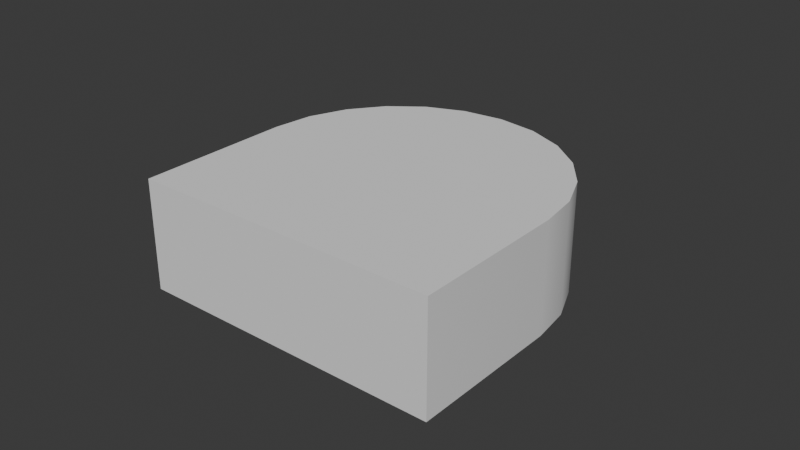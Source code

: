 # Source: AndGate.blend  (saved by Blender 5.0.119; exported with 4.5.12 LTS)
import bpy
from mathutils import Matrix  # noqa: F401  (used for matrix-valued properties, if any)

bpy.ops.wm.read_factory_settings(use_empty=True)
scene = bpy.context.scene
scene.name = 'Scene'

# ---- collections
col_collection = bpy.data.collections.new('Collection'); scene.collection.children.link(col_collection)

# ---- node groups
ng_smooth_by_angle = bpy.data.node_groups.new('Smooth by Angle', 'GeometryNodeTree')
_s = ng_smooth_by_angle.interface.new_socket(name='Mesh', in_out='OUTPUT', socket_type='NodeSocketGeometry')
_s = ng_smooth_by_angle.interface.new_socket(name='Mesh', in_out='INPUT', socket_type='NodeSocketGeometry')
_s = ng_smooth_by_angle.interface.new_socket(name='Angle', in_out='INPUT', socket_type='NodeSocketFloat')
_s.subtype = 'ANGLE'
_s.default_value = 0.5236
_s.min_value = 0.0
_s.max_value = 3.142
_s.description = 'Maximum face angle for smooth edges'
_s = ng_smooth_by_angle.interface.new_socket(name='Ignore Sharpness', in_out='INPUT', socket_type='NodeSocketBool')
_s.force_non_field = True
ng_smooth_by_angle.description = 'Set the sharpness of mesh edges based on the angle between the neighboring faces'
ng_smooth_by_angle.is_modifier = True
_N = ng_smooth_by_angle.nodes; _L = ng_smooth_by_angle.links
n0 = _N.new('GeometryNodeSetShadeSmooth'); n0.name = 'Set Shade Smooth'; n0.location = (120, -80)
n0.domain = 'EDGE'
n1 = _N.new('GeometryNodeSetShadeSmooth'); n1.name = 'Set Shade Smooth.001'; n1.location = (300, -80)
n2 = _N.new('NodeGroupOutput'); n2.name = 'Group Output'; n2.location = (480, -80)
n3 = _N.new('GeometryNodeInputMeshEdgeAngle'); n3.name = 'Edge Angle'; n3.location = (-440, -240)
n4 = _N.new('NodeGroupInput'); n4.name = 'Group Input'; n4.location = (-80, -80)
n5 = _N.new('GeometryNodeInputEdgeSmooth'); n5.name = 'Is Edge Smooth'; n5.location = (-260, -120)
n6 = _N.new('GeometryNodeInputShadeSmooth'); n6.name = 'Is Shade Smooth'; n6.location = (-440, -397)
n7 = _N.new('FunctionNodeCompare'); n7.name = 'Compare'; n7.location = (-260, -260)
n7.operation = 'LESS_EQUAL'
n7.inputs[6].default_value = (0.0, 0.0, 0.0, 0.0)
n7.inputs[7].default_value = (0.0, 0.0, 0.0, 0.0)
n8 = _N.new('FunctionNodeBooleanMath'); n8.name = 'Boolean Math.001'; n8.location = (-80, -260)
n9 = _N.new('NodeGroupInput'); n9.name = 'Group Input.001'; n9.location = (-440, -329)
n10 = _N.new('NodeGroupInput'); n10.name = 'Group Input.002'; n10.location = (-259, -189)
n11 = _N.new('FunctionNodeBooleanMath'); n11.name = 'Boolean Math'; n11.location = (-80, -149)
n11.operation = 'OR'
n12 = _N.new('FunctionNodeBooleanMath'); n12.name = 'Boolean Math.002'; n12.location = (-260, -380)
n12.operation = 'OR'
n13 = _N.new('NodeGroupInput'); n13.name = 'Group Input.003'; n13.location = (-440, -460)
_L.new(n3.outputs[0], n7.inputs[0])
_L.new(n1.outputs[0], n2.inputs[0])
_L.new(n9.outputs[1], n7.inputs[1])
_L.new(n7.outputs[0], n8.inputs[0])
_L.new(n4.outputs[0], n0.inputs[0])
_L.new(n0.outputs[0], n1.inputs[0])
_L.new(n8.outputs[0], n0.inputs[2])
_L.new(n10.outputs[2], n11.inputs[1])
_L.new(n5.outputs[0], n11.inputs[0])
_L.new(n11.outputs[0], n0.inputs[1])
_L.new(n13.outputs[2], n12.inputs[1])
_L.new(n6.outputs[0], n12.inputs[0])
_L.new(n12.outputs[0], n8.inputs[1])
n2.is_active_output = True

# ---- world
world_world = bpy.data.worlds.new('World'); scene.world = world_world
world_world.use_nodes = True; world_world.node_tree.nodes.clear()
_N = world_world.node_tree.nodes; _L = world_world.node_tree.links
n0 = _N.new('ShaderNodeOutputWorld'); n0.name = 'World Output'; n0.location = (300, 300)
n1 = _N.new('ShaderNodeBackground'); n1.name = 'Background'; n1.location = (10, 300)
n1.inputs[0].default_value = (0.05088, 0.05088, 0.05088, 1.0)
_L.new(n1.outputs[0], n0.inputs[0])
n0.is_active_output = True
world_world.color = (0.05088, 0.05088, 0.05088)
world_world.sun_shadow_jitter_overblur = 0.0

# ---- meshes
me_plane = bpy.data.meshes.new('Plane')
me_plane.from_pydata([(-0.05, -0.05, 0.0), (0.05, -0.05, 0.0), (-0.05, -0.05, 0.03565), (0.05, -0.05, 0.03565), (-0.05, 0.0002336, 0.0), (0.0, 0.05, 0.0), (-0.0483, 0.01311, 0.0), (-0.04333, 0.02512, 0.0), (-0.03542, 0.03542, 0.0), (-0.02512, 0.04333, 0.0), (-0.01311, 0.0483, 0.0), (0.05, 0.0002336, 0.0), (0.01311, 0.0483, 0.0), (0.02512, 0.04333, 0.0), (0.03542, 0.03542, 0.0), (0.04333, 0.02512, 0.0), (0.0483, 0.01311, 0.0), (0.0, 0.05, 0.03565), (-0.05, 0.0002336, 0.03565), (-0.01311, 0.0483, 0.03565), (-0.02512, 0.04333, 0.03565), (-0.03542, 0.03542, 0.03565), (-0.04333, 0.02512, 0.03565), (-0.0483, 0.01311, 0.03565), (0.05, 0.0002336, 0.03565), (0.0483, 0.01311, 0.03565), (0.04333, 0.02512, 0.03565), (0.03542, 0.03542, 0.03565), (0.02512, 0.04333, 0.03565), (0.01311, 0.0483, 0.03565)], [], [(2, 3, 24, 25, 26, 27, 28, 29, 17, 19, 20, 21, 22, 23, 18), (0, 4, 6, 7, 8, 9, 10, 5, 12, 13, 14, 15, 16, 11, 1), (1, 11, 24, 3), (0, 1, 3, 2), (5, 17, 29, 12), (12, 29, 28, 13), (13, 28, 27, 14), (14, 27, 26, 15), (15, 26, 25, 16), (16, 25, 24, 11), (17, 5, 10, 19), (19, 10, 9, 20), (20, 9, 8, 21), (21, 8, 7, 22), (22, 7, 6, 23), (23, 6, 4, 18), (4, 0, 2, 18)])
me_plane.polygons.foreach_set('use_smooth', [True] * 17)
_uv = me_plane.uv_layers.new(name='UVMap')
_uv.uv.foreach_set('vector', [0.0, 0.0, 1.0, 0.0, 1.0, 0.5023, 0.9943, 0.6311, 0.9778, 0.7512, 0.9514, 0.9514, 0.7512, 0.9778, 0.6311, 0.9943, 0.4977, 1.0, 0.3689, 0.9943, 0.2488, 0.9778, 0.04859, 0.9514, 0.02222, 0.7512, 0.005652, 0.6311, 0.0, 0.5023, 0.0, 0.0, 0.0, 0.5023, 0.005652, 0.6311, 0.02222, 0.7512, 0.04859, 0.9514, 0.2488, 0.9778, 0.3689, 0.9943, 0.5023, 1.0, 0.6311, 0.9943, 0.7512, 0.9778, 0.9514, 0.9514, 0.9778, 0.7512, 0.9943, 0.6311, 1.0, 0.5023, 1.0, 0.0, 1.0, 0.0, 1.0, 0.5023, 1.0, 0.5023, 1.0, 0.0, 0.0, 0.0, 1.0, 0.0, 1.0, 0.0, 0.0, 0.0, 0.5023, 1.0, 0.5023, 1.0, 0.6311, 0.9943, 0.6311, 0.9943, 0.6311, 0.9943, 0.6311, 0.9943, 0.7512, 0.9778, 0.7512, 0.9778, 0.7512, 0.9778, 0.7512, 0.9778, 0.9514, 0.9514, 0.9514, 0.9514, 0.9514, 0.9514, 0.9514, 0.9514, 0.9778, 0.7512, 0.9778, 0.7512, 0.9778, 0.7512, 0.9778, 0.7512, 0.9943, 0.6311, 0.9943, 0.6311, 0.9943, 0.6311, 0.9943, 0.6311, 1.0, 0.5023, 1.0, 0.5023, 0.4977, 1.0, 0.4977, 1.0, 0.3689, 0.9943, 0.3689, 0.9943, 0.3689, 0.9943, 0.3689, 0.9943, 0.2488, 0.9778, 0.2488, 0.9778, 0.2488, 0.9778, 0.2488, 0.9778, 0.04859, 0.9514, 0.04859, 0.9514, 0.04859, 0.9514, 0.04859, 0.9514, 0.02222, 0.7512, 0.02222, 0.7512, 0.02222, 0.7512, 0.02222, 0.7512, 0.005652, 0.6311, 0.005652, 0.6311, 0.005652, 0.6311, 0.005652, 0.6311, 0.0, 0.5023, 0.0, 0.5023, 0.0, 0.5023, 0.0, 0.0, 0.0, 0.0, 0.0, 0.5023])
me_plane.update()

# ---- objects
ob_andmesh = bpy.data.objects.new('AndMesh', me_plane)

# ---- transforms, parenting, visibility, modifiers, constraints
ob_andmesh.location = (0.0, 0.0, 0.0)
_m = ob_andmesh.modifiers.new('Smooth by Angle', 'NODES')
_m.node_group = ng_smooth_by_angle
_m.use_pin_to_last = True
_m.show_group_selector = False

# ---- collection membership
col_collection.objects.link(ob_andmesh)

# ---- scene / render settings (as saved in the file)
scene.frame_start = 1; scene.frame_end = 250; scene.frame_set(1)
scene.render.engine = 'BLENDER_EEVEE_NEXT'
scene.render.bake_bias = 0.0
scene.render.bake_samples = 0
bpy.context.view_layer.update()

# ---- added for rendering (the .blend has no active camera and no usable light): camera, sun
cam_auto = bpy.data.cameras.new('AutoCamera')
cam_auto.lens = 50.0
cam_auto.sensor_width = 36.0
cam_auto.clip_end = 1000.0
ob_auto_camera = bpy.data.objects.new('AutoCamera', cam_auto)
scene.collection.objects.link(ob_auto_camera)
ob_auto_camera.location = (0.185045, -0.222054, 0.165863)
ob_auto_camera.rotation_euler = (1.09748, -7.21219e-08, 0.694738)
scene.camera = ob_auto_camera
light_auto_sun = bpy.data.lights.new('AutoSun', 'SUN')
light_auto_sun.energy = 3.0
light_auto_sun.angle = 0.0523599
ob_auto_sun = bpy.data.objects.new('AutoSun', light_auto_sun)
scene.collection.objects.link(ob_auto_sun)
ob_auto_sun.rotation_euler = (0.872665, 0.174533, 0.523599)
bpy.context.view_layer.update()
